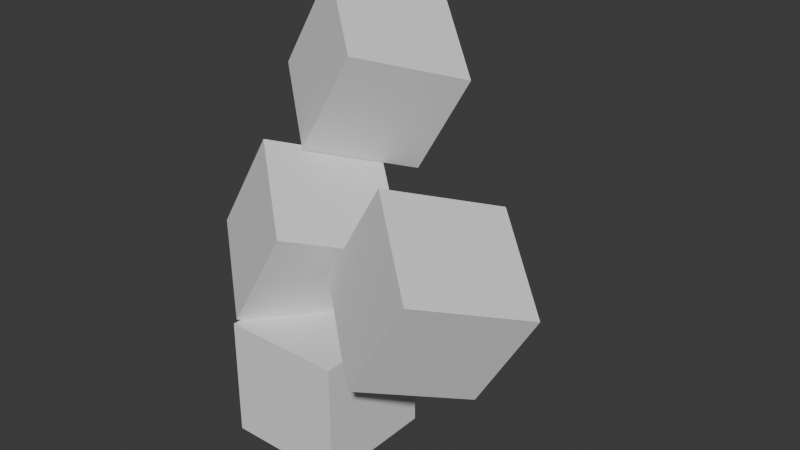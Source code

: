 # Source: level_02.blend  (saved by Blender 4.5.88; exported with 4.5.12 LTS)
import bpy
from mathutils import Matrix  # noqa: F401  (used for matrix-valued properties, if any)

bpy.ops.wm.read_factory_settings(use_empty=True)
scene = bpy.context.scene
scene.name = 'Scene'

# ---- collections
col_level_2 = bpy.data.collections.new('Level 2'); scene.collection.children.link(col_level_2)

# ---- world
world_world = bpy.data.worlds.new('World'); scene.world = world_world
world_world.use_nodes = True; world_world.node_tree.nodes.clear()
_N = world_world.node_tree.nodes; _L = world_world.node_tree.links
n0 = _N.new('ShaderNodeOutputWorld'); n0.name = 'World Output'; n0.location = (200, 100)
n1 = _N.new('ShaderNodeBackground'); n1.name = 'Background'; n1.location = (-200, 100)
n1.inputs[0].default_value = (0.05088, 0.05088, 0.05088, 1.0)
_L.new(n1.outputs[0], n0.inputs[0])
n0.is_active_output = True
world_world.color = (0.05088, 0.05088, 0.05088)
world_world.sun_shadow_jitter_overblur = 0.0

# ---- meshes
me_cube = bpy.data.meshes.new('Cube')
me_cube.from_pydata([(-1.0, -1.0, -1.0), (-1.0, -1.0, 1.0), (-1.0, 1.0, -1.0), (-1.0, 1.0, 1.0), (1.0, -1.0, -1.0), (1.0, -1.0, 1.0), (1.0, 1.0, -1.0), (1.0, 1.0, 1.0)], [], [(0, 1, 3, 2), (2, 3, 7, 6), (6, 7, 5, 4), (4, 5, 1, 0), (2, 6, 4, 0), (7, 3, 1, 5)])
_uv = me_cube.uv_layers.new(name='UVMap')
_uv.uv.foreach_set('vector', [0.375, 0.0, 0.625, 0.0, 0.625, 0.25, 0.375, 0.25, 0.375, 0.25, 0.625, 0.25, 0.625, 0.5, 0.375, 0.5, 0.375, 0.5, 0.625, 0.5, 0.625, 0.75, 0.375, 0.75, 0.375, 0.75, 0.625, 0.75, 0.625, 1.0, 0.375, 1.0, 0.125, 0.5, 0.375, 0.5, 0.375, 0.75, 0.125, 0.75, 0.625, 0.5, 0.875, 0.5, 0.875, 0.75, 0.625, 0.75])
me_cube.update()
me_cube_001 = bpy.data.meshes.new('Cube.001')
me_cube_001.from_pydata([(-1.0, -1.0, -1.0), (-1.0, -1.0, 1.0), (-1.0, 1.0, -1.0), (-1.0, 1.0, 1.0), (1.0, -1.0, -1.0), (1.0, -1.0, 1.0), (1.0, 1.0, -1.0), (1.0, 1.0, 1.0)], [], [(0, 1, 3, 2), (2, 3, 7, 6), (6, 7, 5, 4), (4, 5, 1, 0), (2, 6, 4, 0), (7, 3, 1, 5)])
_uv = me_cube_001.uv_layers.new(name='UVMap')
_uv.uv.foreach_set('vector', [0.375, 0.0, 0.625, 0.0, 0.625, 0.25, 0.375, 0.25, 0.375, 0.25, 0.625, 0.25, 0.625, 0.5, 0.375, 0.5, 0.375, 0.5, 0.625, 0.5, 0.625, 0.75, 0.375, 0.75, 0.375, 0.75, 0.625, 0.75, 0.625, 1.0, 0.375, 1.0, 0.125, 0.5, 0.375, 0.5, 0.375, 0.75, 0.125, 0.75, 0.625, 0.5, 0.875, 0.5, 0.875, 0.75, 0.625, 0.75])
me_cube_001.update()
me_cube_002 = bpy.data.meshes.new('Cube.002')
me_cube_002.from_pydata([(-1.0, -1.0, -1.0), (-1.0, -1.0, 1.0), (-1.0, 1.0, -1.0), (-1.0, 1.0, 1.0), (1.0, -1.0, -1.0), (1.0, -1.0, 1.0), (1.0, 1.0, -1.0), (1.0, 1.0, 1.0)], [], [(0, 1, 3, 2), (2, 3, 7, 6), (6, 7, 5, 4), (4, 5, 1, 0), (2, 6, 4, 0), (7, 3, 1, 5)])
_uv = me_cube_002.uv_layers.new(name='UVMap')
_uv.uv.foreach_set('vector', [0.375, 0.0, 0.625, 0.0, 0.625, 0.25, 0.375, 0.25, 0.375, 0.25, 0.625, 0.25, 0.625, 0.5, 0.375, 0.5, 0.375, 0.5, 0.625, 0.5, 0.625, 0.75, 0.375, 0.75, 0.375, 0.75, 0.625, 0.75, 0.625, 1.0, 0.375, 1.0, 0.125, 0.5, 0.375, 0.5, 0.375, 0.75, 0.125, 0.75, 0.625, 0.5, 0.875, 0.5, 0.875, 0.75, 0.625, 0.75])
me_cube_002.update()
me_cube_003 = bpy.data.meshes.new('Cube.003')
me_cube_003.from_pydata([(-1.0, -1.0, -1.0), (-1.0, -1.0, 1.0), (-1.0, 1.0, -1.0), (-1.0, 1.0, 1.0), (1.0, -1.0, -1.0), (1.0, -1.0, 1.0), (1.0, 1.0, -1.0), (1.0, 1.0, 1.0)], [], [(0, 1, 3, 2), (2, 3, 7, 6), (6, 7, 5, 4), (4, 5, 1, 0), (2, 6, 4, 0), (7, 3, 1, 5)])
_uv = me_cube_003.uv_layers.new(name='UVMap')
_uv.uv.foreach_set('vector', [0.375, 0.0, 0.625, 0.0, 0.625, 0.25, 0.375, 0.25, 0.375, 0.25, 0.625, 0.25, 0.625, 0.5, 0.375, 0.5, 0.375, 0.5, 0.625, 0.5, 0.625, 0.75, 0.375, 0.75, 0.375, 0.75, 0.625, 0.75, 0.625, 1.0, 0.375, 1.0, 0.125, 0.5, 0.375, 0.5, 0.375, 0.75, 0.125, 0.75, 0.625, 0.5, 0.875, 0.5, 0.875, 0.75, 0.625, 0.75])
me_cube_003.update()

# ---- objects
ob_cube = bpy.data.objects.new('Cube', me_cube)
ob_cube_001 = bpy.data.objects.new('Cube.001', me_cube_001)
ob_cube_002 = bpy.data.objects.new('Cube.002', me_cube_002)
ob_cube_003 = bpy.data.objects.new('Cube.003', me_cube_003)

# ---- transforms, parenting, visibility, modifiers, constraints
ob_cube.location = (0.0, 0.0, 0.0)
ob_cube_001.location = (2.029, 0.0, 2.173)
ob_cube_001.rotation_euler = (-0.3259, 0.4241, -0.6875)
ob_cube_002.location = (-0.7163, 0.4705, 2.016)
ob_cube_002.rotation_euler = (-0.3259, 0.4241, -0.6875)
ob_cube_003.location = (-0.7191, 2.061, 4.352)
ob_cube_003.rotation_euler = (-0.3259, 0.4241, -0.6875)

# ---- collection membership
col_level_2.objects.link(ob_cube)
col_level_2.objects.link(ob_cube_001)
col_level_2.objects.link(ob_cube_002)
col_level_2.objects.link(ob_cube_003)

# ---- scene / render settings (as saved in the file)
scene.frame_start = 1; scene.frame_end = 250; scene.frame_set(1)
scene.render.engine = 'BLENDER_EEVEE_NEXT'
bpy.context.view_layer.update()

# ---- added for rendering (the .blend has no active camera and no usable light): camera, sun
cam_auto = bpy.data.cameras.new('AutoCamera')
cam_auto.lens = 50.0
cam_auto.sensor_width = 36.0
cam_auto.clip_end = 1000.0
ob_auto_camera = bpy.data.objects.new('AutoCamera', cam_auto)
scene.collection.objects.link(ob_auto_camera)
ob_auto_camera.location = (10.3317, -10.5814, 10.2007)
ob_auto_camera.rotation_euler = (1.09748, -7.21219e-08, 0.694738)
scene.camera = ob_auto_camera
light_auto_sun = bpy.data.lights.new('AutoSun', 'SUN')
light_auto_sun.energy = 3.0
light_auto_sun.angle = 0.0523599
ob_auto_sun = bpy.data.objects.new('AutoSun', light_auto_sun)
scene.collection.objects.link(ob_auto_sun)
ob_auto_sun.rotation_euler = (0.872665, 0.174533, 0.523599)
bpy.context.view_layer.update()
